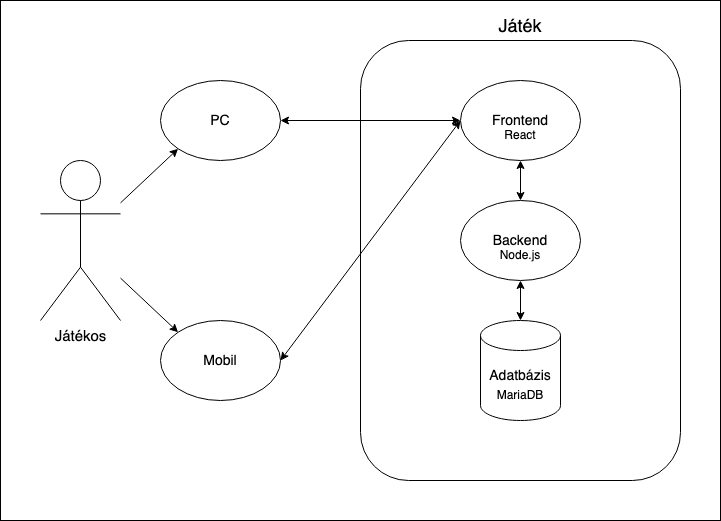

The diagram above was exported from draw.io. Its source (the exported page's mxGraphModel, read from the mxfile embedded in the PNG):
<mxGraphModel dx="1258" dy="650" grid="1" gridSize="10" guides="1" tooltips="1" connect="1" arrows="1" fold="1" page="1" pageScale="1" pageWidth="827" pageHeight="1169" math="0" shadow="0">
  <root>
    <mxCell id="0" />
    <mxCell id="1" parent="0" />
    <mxCell id="Lp5Z9vNWd2T6ZINouniy-29" value="" style="rounded=0;whiteSpace=wrap;html=1;" vertex="1" parent="1">
      <mxGeometry y="40" width="720" height="520" as="geometry" />
    </mxCell>
    <mxCell id="Lp5Z9vNWd2T6ZINouniy-1" value="" style="rounded=1;whiteSpace=wrap;html=1;" vertex="1" parent="1">
      <mxGeometry x="360" y="80" width="320" height="440" as="geometry" />
    </mxCell>
    <mxCell id="Lp5Z9vNWd2T6ZINouniy-2" value="&lt;font style=&quot;font-size: 18px;&quot;&gt;Játék&lt;/font&gt;" style="text;html=1;strokeColor=none;fillColor=none;align=center;verticalAlign=middle;whiteSpace=wrap;rounded=0;" vertex="1" parent="1">
      <mxGeometry x="490" y="50" width="60" height="30" as="geometry" />
    </mxCell>
    <mxCell id="Lp5Z9vNWd2T6ZINouniy-3" value="" style="ellipse;whiteSpace=wrap;html=1;" vertex="1" parent="1">
      <mxGeometry x="160" y="120" width="120" height="80" as="geometry" />
    </mxCell>
    <mxCell id="Lp5Z9vNWd2T6ZINouniy-4" value="" style="ellipse;whiteSpace=wrap;html=1;" vertex="1" parent="1">
      <mxGeometry x="160" y="360" width="120" height="80" as="geometry" />
    </mxCell>
    <mxCell id="Lp5Z9vNWd2T6ZINouniy-5" value="" style="ellipse;whiteSpace=wrap;html=1;" vertex="1" parent="1">
      <mxGeometry x="460" y="120" width="120" height="80" as="geometry" />
    </mxCell>
    <mxCell id="Lp5Z9vNWd2T6ZINouniy-6" value="" style="ellipse;whiteSpace=wrap;html=1;" vertex="1" parent="1">
      <mxGeometry x="460" y="240" width="120" height="80" as="geometry" />
    </mxCell>
    <mxCell id="Lp5Z9vNWd2T6ZINouniy-7" value="&lt;font style=&quot;font-size: 14px;&quot;&gt;Frontend&lt;/font&gt;" style="text;html=1;strokeColor=none;fillColor=none;align=center;verticalAlign=middle;whiteSpace=wrap;rounded=0;" vertex="1" parent="1">
      <mxGeometry x="490" y="145" width="60" height="30" as="geometry" />
    </mxCell>
    <mxCell id="Lp5Z9vNWd2T6ZINouniy-8" value="&lt;font style=&quot;font-size: 14px;&quot;&gt;Backend&lt;/font&gt;" style="text;html=1;strokeColor=none;fillColor=none;align=center;verticalAlign=middle;whiteSpace=wrap;rounded=0;" vertex="1" parent="1">
      <mxGeometry x="490" y="265" width="60" height="30" as="geometry" />
    </mxCell>
    <mxCell id="Lp5Z9vNWd2T6ZINouniy-9" value="" style="shape=cylinder3;whiteSpace=wrap;html=1;boundedLbl=1;backgroundOutline=1;size=15;" vertex="1" parent="1">
      <mxGeometry x="480" y="360" width="80" height="100" as="geometry" />
    </mxCell>
    <mxCell id="Lp5Z9vNWd2T6ZINouniy-11" value="&lt;font style=&quot;font-size: 12px;&quot;&gt;MariaDB&lt;/font&gt;" style="text;html=1;strokeColor=none;fillColor=none;align=center;verticalAlign=middle;whiteSpace=wrap;rounded=0;fontSize=12;" vertex="1" parent="1">
      <mxGeometry x="490" y="420" width="60" height="30" as="geometry" />
    </mxCell>
    <mxCell id="Lp5Z9vNWd2T6ZINouniy-12" value="" style="endArrow=classic;startArrow=classic;html=1;rounded=0;entryX=0.5;entryY=1;entryDx=0;entryDy=0;exitX=0.5;exitY=0;exitDx=0;exitDy=0;exitPerimeter=0;" edge="1" parent="1" source="Lp5Z9vNWd2T6ZINouniy-9" target="Lp5Z9vNWd2T6ZINouniy-6">
      <mxGeometry width="50" height="50" relative="1" as="geometry">
        <mxPoint x="760" y="370" as="sourcePoint" />
        <mxPoint x="560" y="230" as="targetPoint" />
      </mxGeometry>
    </mxCell>
    <mxCell id="Lp5Z9vNWd2T6ZINouniy-13" value="" style="endArrow=classic;startArrow=classic;html=1;rounded=0;entryX=0.5;entryY=1;entryDx=0;entryDy=0;exitX=0.5;exitY=0;exitDx=0;exitDy=0;exitPerimeter=0;" edge="1" parent="1" source="Lp5Z9vNWd2T6ZINouniy-6" target="Lp5Z9vNWd2T6ZINouniy-5">
      <mxGeometry width="50" height="50" relative="1" as="geometry">
        <mxPoint x="510" y="280" as="sourcePoint" />
        <mxPoint x="560" y="230" as="targetPoint" />
      </mxGeometry>
    </mxCell>
    <mxCell id="Lp5Z9vNWd2T6ZINouniy-18" value="Játékos" style="shape=umlActor;verticalLabelPosition=bottom;verticalAlign=top;html=1;outlineConnect=0;fontSize=15;" vertex="1" parent="1">
      <mxGeometry x="40" y="200" width="80" height="160" as="geometry" />
    </mxCell>
    <mxCell id="Lp5Z9vNWd2T6ZINouniy-19" value="" style="endArrow=classic;html=1;rounded=0;entryX=0;entryY=1;entryDx=0;entryDy=0;" edge="1" parent="1" source="Lp5Z9vNWd2T6ZINouniy-18" target="Lp5Z9vNWd2T6ZINouniy-3">
      <mxGeometry width="50" height="50" relative="1" as="geometry">
        <mxPoint x="390" y="280" as="sourcePoint" />
        <mxPoint x="440" y="230" as="targetPoint" />
      </mxGeometry>
    </mxCell>
    <mxCell id="Lp5Z9vNWd2T6ZINouniy-20" value="" style="endArrow=classic;html=1;rounded=0;entryX=0;entryY=0;entryDx=0;entryDy=0;" edge="1" parent="1" source="Lp5Z9vNWd2T6ZINouniy-18" target="Lp5Z9vNWd2T6ZINouniy-4">
      <mxGeometry width="50" height="50" relative="1" as="geometry">
        <mxPoint x="390" y="280" as="sourcePoint" />
        <mxPoint x="440" y="230" as="targetPoint" />
      </mxGeometry>
    </mxCell>
    <mxCell id="Lp5Z9vNWd2T6ZINouniy-22" value="" style="endArrow=classic;startArrow=classic;html=1;rounded=0;exitX=1;exitY=0.5;exitDx=0;exitDy=0;entryX=0;entryY=0.5;entryDx=0;entryDy=0;" edge="1" parent="1" source="Lp5Z9vNWd2T6ZINouniy-3" target="Lp5Z9vNWd2T6ZINouniy-5">
      <mxGeometry width="50" height="50" relative="1" as="geometry">
        <mxPoint x="390" y="280" as="sourcePoint" />
        <mxPoint x="440" y="230" as="targetPoint" />
      </mxGeometry>
    </mxCell>
    <mxCell id="Lp5Z9vNWd2T6ZINouniy-23" value="" style="endArrow=classic;startArrow=classic;html=1;rounded=0;exitX=1;exitY=0.5;exitDx=0;exitDy=0;entryX=0;entryY=0.5;entryDx=0;entryDy=0;" edge="1" parent="1" source="Lp5Z9vNWd2T6ZINouniy-4" target="Lp5Z9vNWd2T6ZINouniy-5">
      <mxGeometry width="50" height="50" relative="1" as="geometry">
        <mxPoint x="390" y="280" as="sourcePoint" />
        <mxPoint x="440" y="230" as="targetPoint" />
      </mxGeometry>
    </mxCell>
    <mxCell id="Lp5Z9vNWd2T6ZINouniy-24" value="PC" style="text;html=1;strokeColor=none;fillColor=none;align=center;verticalAlign=middle;whiteSpace=wrap;rounded=0;fontSize=14;" vertex="1" parent="1">
      <mxGeometry x="190" y="145" width="60" height="30" as="geometry" />
    </mxCell>
    <mxCell id="Lp5Z9vNWd2T6ZINouniy-25" value="&lt;font style=&quot;font-size: 14px;&quot;&gt;Mobil&lt;/font&gt;" style="text;html=1;strokeColor=none;fillColor=none;align=center;verticalAlign=middle;whiteSpace=wrap;rounded=0;" vertex="1" parent="1">
      <mxGeometry x="190" y="385" width="60" height="30" as="geometry" />
    </mxCell>
    <mxCell id="Lp5Z9vNWd2T6ZINouniy-26" value="React" style="text;html=1;strokeColor=none;fillColor=none;align=center;verticalAlign=middle;whiteSpace=wrap;rounded=0;" vertex="1" parent="1">
      <mxGeometry x="490" y="160" width="60" height="30" as="geometry" />
    </mxCell>
    <mxCell id="Lp5Z9vNWd2T6ZINouniy-27" value="Node.js" style="text;html=1;strokeColor=none;fillColor=none;align=center;verticalAlign=middle;whiteSpace=wrap;rounded=0;" vertex="1" parent="1">
      <mxGeometry x="490" y="280" width="60" height="30" as="geometry" />
    </mxCell>
    <mxCell id="Lp5Z9vNWd2T6ZINouniy-28" value="&lt;font style=&quot;font-size: 14px;&quot;&gt;Adatbázis&lt;/font&gt;" style="text;html=1;strokeColor=none;fillColor=none;align=center;verticalAlign=middle;whiteSpace=wrap;rounded=0;" vertex="1" parent="1">
      <mxGeometry x="490" y="400" width="60" height="30" as="geometry" />
    </mxCell>
  </root>
</mxGraphModel>